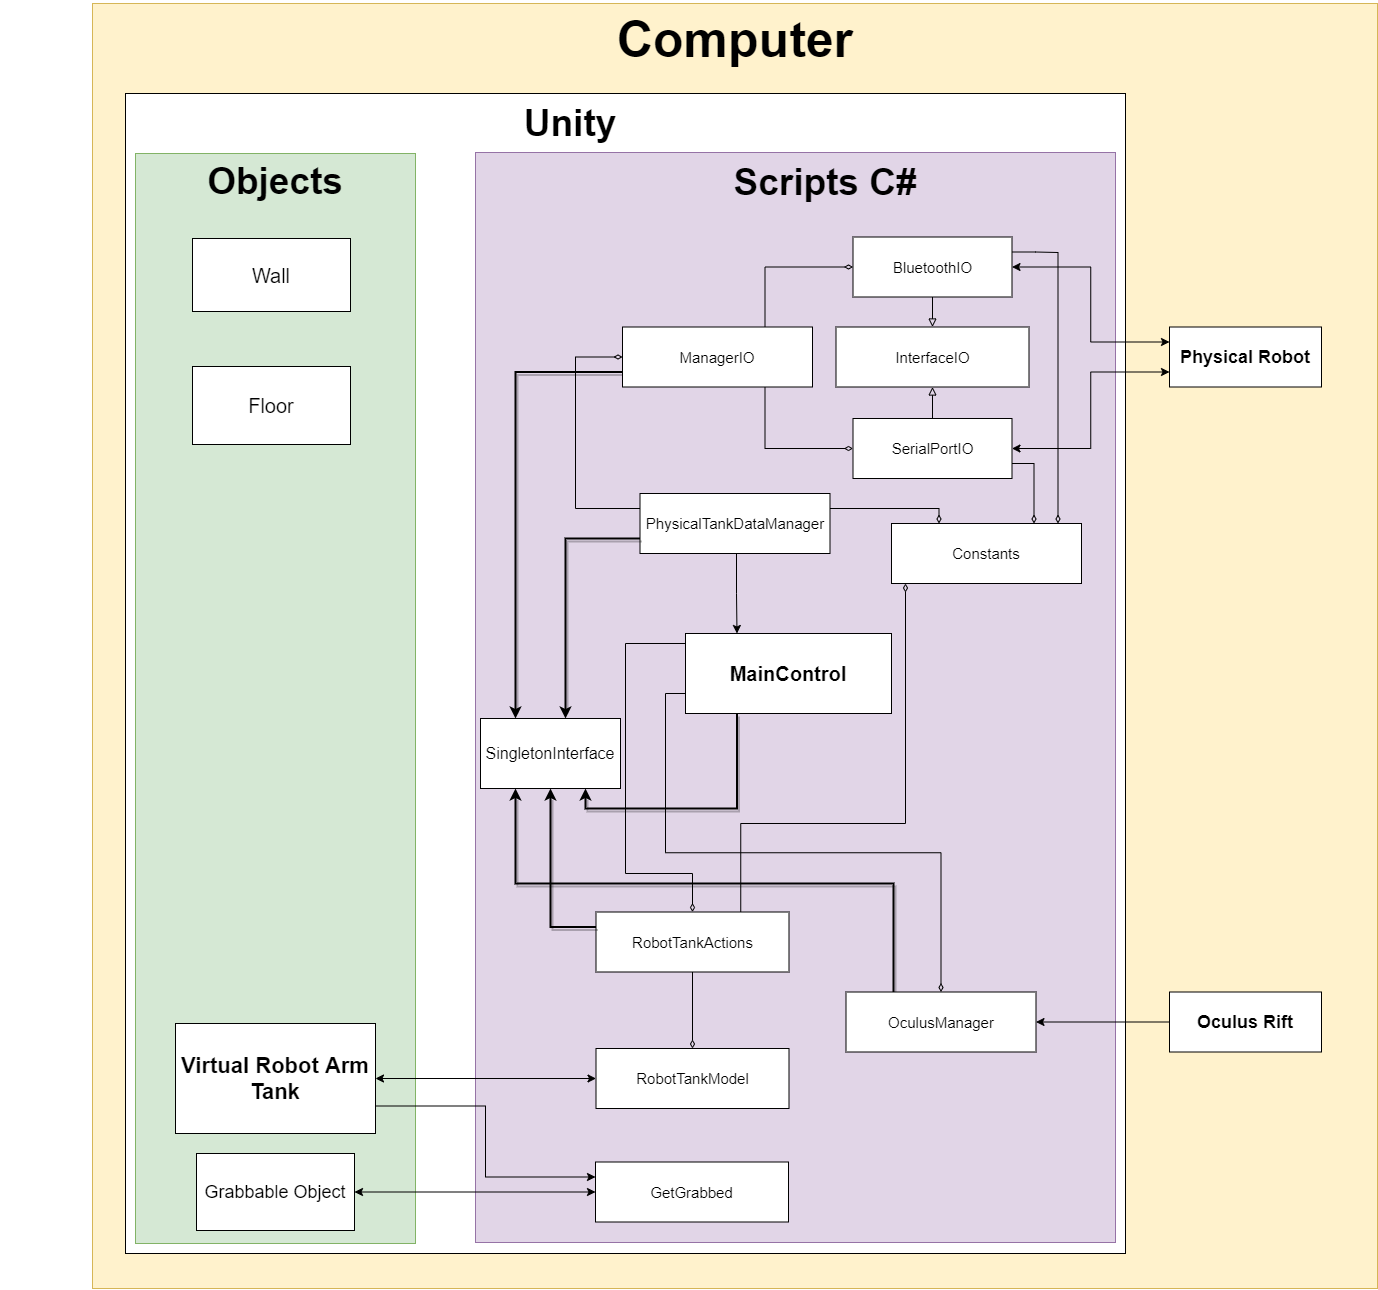

The diagram above was exported from draw.io. Its source (the exported page's mxGraphModel, read from the mxfile embedded in the PNG):
<mxGraphModel dx="5255" dy="1783" grid="1" gridSize="10" guides="1" tooltips="1" connect="1" arrows="1" fold="1" page="1" pageScale="1" pageWidth="850" pageHeight="1100" math="0" shadow="0">
  <root>
    <mxCell id="0" />
    <mxCell id="1" parent="0" />
    <mxCell id="pM2XGTTBJihwnkNe8BIH-79" value="" style="whiteSpace=wrap;html=1;aspect=fixed;fillColor=#fff2cc;strokeColor=#d6b656;" parent="1" vertex="1">
      <mxGeometry x="-1043" y="40" width="1285" height="1285" as="geometry" />
    </mxCell>
    <mxCell id="pM2XGTTBJihwnkNe8BIH-147" value="" style="rounded=0;whiteSpace=wrap;html=1;fontSize=16;" parent="1" vertex="1">
      <mxGeometry x="-1010" y="130" width="1000" height="1160" as="geometry" />
    </mxCell>
    <mxCell id="pM2XGTTBJihwnkNe8BIH-148" value="Computer" style="text;html=1;strokeColor=none;fillColor=none;align=center;verticalAlign=middle;whiteSpace=wrap;rounded=0;fontSize=50;fontStyle=1" parent="1" vertex="1">
      <mxGeometry x="-680.5" y="37" width="560" height="78" as="geometry" />
    </mxCell>
    <mxCell id="pM2XGTTBJihwnkNe8BIH-149" value="Unity" style="text;html=1;strokeColor=none;fillColor=none;align=center;verticalAlign=middle;whiteSpace=wrap;rounded=0;fontSize=37;fontStyle=1" parent="1" vertex="1">
      <mxGeometry x="-840" y="130" width="550" height="60" as="geometry" />
    </mxCell>
    <mxCell id="-z4W4mjomWV5HzV91N1e-25" value="" style="rounded=0;whiteSpace=wrap;html=1;fontSize=18;fillColor=#d5e8d4;strokeColor=#82b366;" parent="1" vertex="1">
      <mxGeometry x="-1000" y="190" width="280" height="1090" as="geometry" />
    </mxCell>
    <mxCell id="-z4W4mjomWV5HzV91N1e-26" value="Objects" style="text;html=1;strokeColor=none;fillColor=none;align=center;verticalAlign=middle;whiteSpace=wrap;rounded=0;fontSize=37;fontStyle=1" parent="1" vertex="1">
      <mxGeometry x="-1135" y="187.5" width="550" height="60" as="geometry" />
    </mxCell>
    <mxCell id="-z4W4mjomWV5HzV91N1e-28" value="" style="rounded=0;whiteSpace=wrap;html=1;fontSize=18;fillColor=#e1d5e7;strokeColor=#9673a6;" parent="1" vertex="1">
      <mxGeometry x="-660" y="189" width="640" height="1090" as="geometry" />
    </mxCell>
    <mxCell id="pM2XGTTBJihwnkNe8BIH-81" value="Physical Robot" style="whiteSpace=wrap;html=1;align=center;fontSize=18;fontStyle=1" parent="1" vertex="1">
      <mxGeometry x="34" y="363.5" width="152" height="60" as="geometry" />
    </mxCell>
    <mxCell id="pM2XGTTBJihwnkNe8BIH-92" value="Oculus Rift" style="whiteSpace=wrap;html=1;align=center;fontSize=18;fontStyle=1" parent="1" vertex="1">
      <mxGeometry x="34" y="1028.5" width="152" height="60" as="geometry" />
    </mxCell>
    <mxCell id="-z4W4mjomWV5HzV91N1e-4" value="InterfaceIO" style="whiteSpace=wrap;html=1;align=center;fontSize=15;" parent="1" vertex="1">
      <mxGeometry x="-299.5" y="363.5" width="193" height="60" as="geometry" />
    </mxCell>
    <mxCell id="-z4W4mjomWV5HzV91N1e-8" style="edgeStyle=orthogonalEdgeStyle;rounded=0;orthogonalLoop=1;jettySize=auto;html=1;entryX=0;entryY=0.25;entryDx=0;entryDy=0;fontSize=12;startArrow=classic;startFill=1;" parent="1" source="-z4W4mjomWV5HzV91N1e-5" target="pM2XGTTBJihwnkNe8BIH-81" edge="1">
      <mxGeometry relative="1" as="geometry" />
    </mxCell>
    <mxCell id="-z4W4mjomWV5HzV91N1e-11" style="edgeStyle=orthogonalEdgeStyle;rounded=0;orthogonalLoop=1;jettySize=auto;html=1;entryX=0.5;entryY=0;entryDx=0;entryDy=0;fontSize=12;endArrow=block;endFill=0;" parent="1" source="-z4W4mjomWV5HzV91N1e-5" target="-z4W4mjomWV5HzV91N1e-4" edge="1">
      <mxGeometry relative="1" as="geometry" />
    </mxCell>
    <mxCell id="-z4W4mjomWV5HzV91N1e-5" value="BluetoothIO" style="whiteSpace=wrap;html=1;align=center;fontSize=15;" parent="1" vertex="1">
      <mxGeometry x="-282.5" y="273.5" width="159" height="60" as="geometry" />
    </mxCell>
    <mxCell id="-z4W4mjomWV5HzV91N1e-9" style="edgeStyle=orthogonalEdgeStyle;rounded=0;orthogonalLoop=1;jettySize=auto;html=1;entryX=0;entryY=0.75;entryDx=0;entryDy=0;fontSize=12;startArrow=classic;startFill=1;" parent="1" source="-z4W4mjomWV5HzV91N1e-6" target="pM2XGTTBJihwnkNe8BIH-81" edge="1">
      <mxGeometry relative="1" as="geometry" />
    </mxCell>
    <mxCell id="-z4W4mjomWV5HzV91N1e-10" style="edgeStyle=orthogonalEdgeStyle;rounded=0;orthogonalLoop=1;jettySize=auto;html=1;entryX=0.5;entryY=1;entryDx=0;entryDy=0;fontSize=12;endArrow=block;endFill=0;" parent="1" source="-z4W4mjomWV5HzV91N1e-6" target="-z4W4mjomWV5HzV91N1e-4" edge="1">
      <mxGeometry relative="1" as="geometry" />
    </mxCell>
    <mxCell id="-z4W4mjomWV5HzV91N1e-6" value="SerialPortIO" style="whiteSpace=wrap;html=1;align=center;fontSize=15;" parent="1" vertex="1">
      <mxGeometry x="-282.5" y="455" width="159" height="60" as="geometry" />
    </mxCell>
    <mxCell id="-z4W4mjomWV5HzV91N1e-75" style="edgeStyle=orthogonalEdgeStyle;rounded=0;orthogonalLoop=1;jettySize=auto;html=1;exitX=0.25;exitY=1;exitDx=0;exitDy=0;shadow=1;startArrow=none;startFill=0;endArrow=classic;endFill=1;strokeWidth=2;fontSize=16;entryX=0.75;entryY=1;entryDx=0;entryDy=0;" parent="1" source="-z4W4mjomWV5HzV91N1e-12" target="-z4W4mjomWV5HzV91N1e-48" edge="1">
      <mxGeometry relative="1" as="geometry" />
    </mxCell>
    <mxCell id="-z4W4mjomWV5HzV91N1e-12" value="MainControl" style="whiteSpace=wrap;html=1;align=center;fontSize=20;fontStyle=1" parent="1" vertex="1">
      <mxGeometry x="-450" y="670" width="206" height="80" as="geometry" />
    </mxCell>
    <mxCell id="-z4W4mjomWV5HzV91N1e-15" style="edgeStyle=orthogonalEdgeStyle;rounded=0;orthogonalLoop=1;jettySize=auto;html=1;exitX=0.75;exitY=1;exitDx=0;exitDy=0;entryX=0;entryY=0.5;entryDx=0;entryDy=0;startArrow=none;startFill=0;endArrow=diamondThin;endFill=0;fontSize=18;" parent="1" source="-z4W4mjomWV5HzV91N1e-13" target="-z4W4mjomWV5HzV91N1e-6" edge="1">
      <mxGeometry relative="1" as="geometry" />
    </mxCell>
    <mxCell id="-z4W4mjomWV5HzV91N1e-16" style="edgeStyle=orthogonalEdgeStyle;rounded=0;orthogonalLoop=1;jettySize=auto;html=1;exitX=0.75;exitY=0;exitDx=0;exitDy=0;entryX=0;entryY=0.5;entryDx=0;entryDy=0;startArrow=none;startFill=0;endArrow=diamondThin;endFill=0;fontSize=18;" parent="1" source="-z4W4mjomWV5HzV91N1e-13" target="-z4W4mjomWV5HzV91N1e-5" edge="1">
      <mxGeometry relative="1" as="geometry" />
    </mxCell>
    <mxCell id="-z4W4mjomWV5HzV91N1e-73" style="edgeStyle=orthogonalEdgeStyle;rounded=0;orthogonalLoop=1;jettySize=auto;html=1;exitX=0;exitY=0.75;exitDx=0;exitDy=0;shadow=1;startArrow=none;startFill=0;endArrow=classic;endFill=1;fontSize=16;strokeWidth=2;" parent="1" source="-z4W4mjomWV5HzV91N1e-13" target="-z4W4mjomWV5HzV91N1e-48" edge="1">
      <mxGeometry relative="1" as="geometry">
        <Array as="points">
          <mxPoint x="-620" y="409" />
        </Array>
      </mxGeometry>
    </mxCell>
    <mxCell id="-z4W4mjomWV5HzV91N1e-13" value="ManagerIO" style="whiteSpace=wrap;html=1;align=center;fontSize=15;" parent="1" vertex="1">
      <mxGeometry x="-513" y="363.5" width="190" height="60" as="geometry" />
    </mxCell>
    <mxCell id="-z4W4mjomWV5HzV91N1e-23" style="edgeStyle=orthogonalEdgeStyle;rounded=0;orthogonalLoop=1;jettySize=auto;html=1;exitX=1;exitY=0.5;exitDx=0;exitDy=0;entryX=0;entryY=0.5;entryDx=0;entryDy=0;startArrow=classic;startFill=1;endArrow=none;endFill=0;fontSize=18;" parent="1" source="-z4W4mjomWV5HzV91N1e-18" target="pM2XGTTBJihwnkNe8BIH-92" edge="1">
      <mxGeometry relative="1" as="geometry">
        <Array as="points" />
      </mxGeometry>
    </mxCell>
    <mxCell id="-z4W4mjomWV5HzV91N1e-71" style="edgeStyle=orthogonalEdgeStyle;rounded=0;orthogonalLoop=1;jettySize=auto;html=1;exitX=0.25;exitY=0;exitDx=0;exitDy=0;entryX=0.25;entryY=1;entryDx=0;entryDy=0;shadow=1;startArrow=none;startFill=0;endArrow=classic;endFill=1;fontSize=16;strokeWidth=2;" parent="1" source="-z4W4mjomWV5HzV91N1e-18" target="-z4W4mjomWV5HzV91N1e-48" edge="1">
      <mxGeometry relative="1" as="geometry">
        <Array as="points">
          <mxPoint x="-242" y="920" />
          <mxPoint x="-620" y="920" />
        </Array>
      </mxGeometry>
    </mxCell>
    <mxCell id="-z4W4mjomWV5HzV91N1e-18" value="OculusManager" style="whiteSpace=wrap;html=1;align=center;fontSize=15;" parent="1" vertex="1">
      <mxGeometry x="-289.5" y="1028.5" width="190" height="60" as="geometry" />
    </mxCell>
    <mxCell id="-z4W4mjomWV5HzV91N1e-24" value="RobotTankModel" style="whiteSpace=wrap;html=1;align=center;fontSize=15;" parent="1" vertex="1">
      <mxGeometry x="-539.5" y="1085" width="193" height="60" as="geometry" />
    </mxCell>
    <mxCell id="-z4W4mjomWV5HzV91N1e-29" value="Scripts C#" style="text;html=1;strokeColor=none;fillColor=none;align=center;verticalAlign=middle;whiteSpace=wrap;rounded=0;fontSize=37;fontStyle=1" parent="1" vertex="1">
      <mxGeometry x="-585" y="188.5" width="550" height="60" as="geometry" />
    </mxCell>
    <mxCell id="-z4W4mjomWV5HzV91N1e-37" style="edgeStyle=orthogonalEdgeStyle;rounded=0;orthogonalLoop=1;jettySize=auto;html=1;entryX=0;entryY=0.5;entryDx=0;entryDy=0;startArrow=classic;startFill=1;endArrow=classic;endFill=1;fontSize=18;" parent="1" source="-z4W4mjomWV5HzV91N1e-31" target="-z4W4mjomWV5HzV91N1e-24" edge="1">
      <mxGeometry relative="1" as="geometry" />
    </mxCell>
    <mxCell id="-z4W4mjomWV5HzV91N1e-41" style="edgeStyle=orthogonalEdgeStyle;rounded=0;orthogonalLoop=1;jettySize=auto;html=1;exitX=1;exitY=0.75;exitDx=0;exitDy=0;entryX=0;entryY=0.25;entryDx=0;entryDy=0;startArrow=none;startFill=0;endArrow=classic;endFill=1;fontSize=18;" parent="1" source="-z4W4mjomWV5HzV91N1e-31" target="-z4W4mjomWV5HzV91N1e-38" edge="1">
      <mxGeometry relative="1" as="geometry" />
    </mxCell>
    <mxCell id="-z4W4mjomWV5HzV91N1e-31" value="&lt;span style=&quot;font-size: 22px ; font-weight: 700&quot;&gt;Virtual Robot Arm Tank&lt;/span&gt;" style="whiteSpace=wrap;html=1;align=center;fontSize=15;" parent="1" vertex="1">
      <mxGeometry x="-960" y="1060" width="200" height="110" as="geometry" />
    </mxCell>
    <mxCell id="-z4W4mjomWV5HzV91N1e-32" value="&lt;span style=&quot;font-size: 20px;&quot;&gt;Floor&lt;br style=&quot;font-size: 20px;&quot;&gt;&lt;/span&gt;" style="whiteSpace=wrap;html=1;align=center;fontSize=20;fontStyle=0" parent="1" vertex="1">
      <mxGeometry x="-943" y="403" width="158" height="78" as="geometry" />
    </mxCell>
    <mxCell id="-z4W4mjomWV5HzV91N1e-40" style="edgeStyle=orthogonalEdgeStyle;rounded=0;orthogonalLoop=1;jettySize=auto;html=1;exitX=1;exitY=0.5;exitDx=0;exitDy=0;entryX=0;entryY=0.5;entryDx=0;entryDy=0;startArrow=classic;startFill=1;endArrow=classic;endFill=1;fontSize=18;" parent="1" source="-z4W4mjomWV5HzV91N1e-35" target="-z4W4mjomWV5HzV91N1e-38" edge="1">
      <mxGeometry relative="1" as="geometry" />
    </mxCell>
    <mxCell id="-z4W4mjomWV5HzV91N1e-35" value="Grabbable Object" style="whiteSpace=wrap;html=1;align=center;fontSize=18;fontStyle=0" parent="1" vertex="1">
      <mxGeometry x="-939" y="1190" width="158" height="77" as="geometry" />
    </mxCell>
    <mxCell id="-z4W4mjomWV5HzV91N1e-36" value="&lt;span style=&quot;font-size: 20px;&quot;&gt;Wall&lt;/span&gt;" style="whiteSpace=wrap;html=1;align=center;fontSize=20;fontStyle=0" parent="1" vertex="1">
      <mxGeometry x="-943" y="275" width="158" height="73" as="geometry" />
    </mxCell>
    <mxCell id="-z4W4mjomWV5HzV91N1e-38" value="GetGrabbed" style="whiteSpace=wrap;html=1;align=center;fontSize=15;" parent="1" vertex="1">
      <mxGeometry x="-540" y="1198.5" width="193" height="60" as="geometry" />
    </mxCell>
    <mxCell id="-z4W4mjomWV5HzV91N1e-47" style="edgeStyle=orthogonalEdgeStyle;rounded=0;orthogonalLoop=1;jettySize=auto;html=1;exitX=0.5;exitY=1;exitDx=0;exitDy=0;entryX=0.5;entryY=0;entryDx=0;entryDy=0;startArrow=none;startFill=0;endArrow=diamondThin;endFill=0;fontSize=20;" parent="1" source="-z4W4mjomWV5HzV91N1e-45" target="-z4W4mjomWV5HzV91N1e-24" edge="1">
      <mxGeometry relative="1" as="geometry" />
    </mxCell>
    <mxCell id="-z4W4mjomWV5HzV91N1e-45" value="RobotTankActions" style="whiteSpace=wrap;html=1;align=center;fontSize=15;" parent="1" vertex="1">
      <mxGeometry x="-539.5" y="948.5" width="193" height="60" as="geometry" />
    </mxCell>
    <mxCell id="-z4W4mjomWV5HzV91N1e-48" value="SingletonInterface" style="whiteSpace=wrap;html=1;align=center;fontSize=16;" parent="1" vertex="1">
      <mxGeometry x="-655" y="755" width="140" height="70" as="geometry" />
    </mxCell>
    <mxCell id="-z4W4mjomWV5HzV91N1e-66" style="edgeStyle=orthogonalEdgeStyle;rounded=0;orthogonalLoop=1;jettySize=auto;html=1;exitX=0;exitY=0.75;exitDx=0;exitDy=0;entryX=0.5;entryY=0;entryDx=0;entryDy=0;startArrow=none;startFill=0;endArrow=diamondThin;endFill=0;fontSize=20;" parent="1" source="-z4W4mjomWV5HzV91N1e-12" target="-z4W4mjomWV5HzV91N1e-18" edge="1">
      <mxGeometry relative="1" as="geometry" />
    </mxCell>
    <mxCell id="-z4W4mjomWV5HzV91N1e-67" style="edgeStyle=orthogonalEdgeStyle;rounded=0;orthogonalLoop=1;jettySize=auto;html=1;exitX=0;exitY=0.5;exitDx=0;exitDy=0;entryX=0.5;entryY=0;entryDx=0;entryDy=0;startArrow=none;startFill=0;endArrow=diamondThin;endFill=0;fontSize=20;" parent="1" source="-z4W4mjomWV5HzV91N1e-12" target="-z4W4mjomWV5HzV91N1e-45" edge="1">
      <mxGeometry relative="1" as="geometry">
        <Array as="points">
          <mxPoint x="-510" y="680" />
          <mxPoint x="-510" y="910" />
          <mxPoint x="-443" y="910" />
        </Array>
      </mxGeometry>
    </mxCell>
    <mxCell id="-z4W4mjomWV5HzV91N1e-69" style="edgeStyle=orthogonalEdgeStyle;rounded=0;orthogonalLoop=1;jettySize=auto;html=1;exitX=0;exitY=0.25;exitDx=0;exitDy=0;entryX=0;entryY=0.5;entryDx=0;entryDy=0;startArrow=none;startFill=0;endArrow=diamondThin;endFill=0;fontSize=20;" parent="1" source="wGL5eZLGcmKoDoTxkBp_-2" target="-z4W4mjomWV5HzV91N1e-13" edge="1">
      <mxGeometry relative="1" as="geometry">
        <Array as="points">
          <mxPoint x="-560" y="545" />
          <mxPoint x="-560" y="394" />
        </Array>
      </mxGeometry>
    </mxCell>
    <mxCell id="wGL5eZLGcmKoDoTxkBp_-1" value="Constants" style="whiteSpace=wrap;html=1;align=center;fontSize=15;" vertex="1" parent="1">
      <mxGeometry x="-244" y="560" width="190" height="60" as="geometry" />
    </mxCell>
    <mxCell id="wGL5eZLGcmKoDoTxkBp_-3" style="edgeStyle=orthogonalEdgeStyle;rounded=0;orthogonalLoop=1;jettySize=auto;html=1;entryX=0.25;entryY=0;entryDx=0;entryDy=0;" edge="1" parent="1" source="wGL5eZLGcmKoDoTxkBp_-2" target="-z4W4mjomWV5HzV91N1e-12">
      <mxGeometry relative="1" as="geometry">
        <Array as="points">
          <mxPoint x="-399" y="630" />
          <mxPoint x="-398" y="630" />
        </Array>
      </mxGeometry>
    </mxCell>
    <mxCell id="wGL5eZLGcmKoDoTxkBp_-2" value="PhysicalTankDataManager" style="whiteSpace=wrap;html=1;align=center;fontSize=15;" vertex="1" parent="1">
      <mxGeometry x="-495.5" y="530" width="190" height="60" as="geometry" />
    </mxCell>
    <mxCell id="wGL5eZLGcmKoDoTxkBp_-4" style="edgeStyle=orthogonalEdgeStyle;rounded=0;orthogonalLoop=1;jettySize=auto;html=1;exitX=0;exitY=0.75;exitDx=0;exitDy=0;shadow=1;startArrow=none;startFill=0;endArrow=classic;endFill=1;fontSize=16;strokeWidth=2;" edge="1" parent="1" source="wGL5eZLGcmKoDoTxkBp_-2" target="-z4W4mjomWV5HzV91N1e-48">
      <mxGeometry relative="1" as="geometry">
        <Array as="points">
          <mxPoint x="-570" y="575" />
        </Array>
        <mxPoint x="-503" y="418.5" as="sourcePoint" />
        <mxPoint x="-570" y="765" as="targetPoint" />
      </mxGeometry>
    </mxCell>
    <mxCell id="wGL5eZLGcmKoDoTxkBp_-5" style="edgeStyle=orthogonalEdgeStyle;rounded=0;orthogonalLoop=1;jettySize=auto;html=1;exitX=0;exitY=0.25;exitDx=0;exitDy=0;entryX=0.5;entryY=1;entryDx=0;entryDy=0;shadow=1;startArrow=none;startFill=0;endArrow=classic;endFill=1;fontSize=16;strokeWidth=2;" edge="1" parent="1" source="-z4W4mjomWV5HzV91N1e-45" target="-z4W4mjomWV5HzV91N1e-48">
      <mxGeometry relative="1" as="geometry">
        <Array as="points">
          <mxPoint x="-585" y="964" />
        </Array>
        <mxPoint x="-232" y="1038.5" as="sourcePoint" />
        <mxPoint x="-610" y="835" as="targetPoint" />
      </mxGeometry>
    </mxCell>
    <mxCell id="wGL5eZLGcmKoDoTxkBp_-6" style="edgeStyle=orthogonalEdgeStyle;rounded=0;orthogonalLoop=1;jettySize=auto;html=1;exitX=1;exitY=0.75;exitDx=0;exitDy=0;entryX=0.75;entryY=0;entryDx=0;entryDy=0;startArrow=none;startFill=0;endArrow=diamondThin;endFill=0;fontSize=20;" edge="1" parent="1" source="-z4W4mjomWV5HzV91N1e-6" target="wGL5eZLGcmKoDoTxkBp_-1">
      <mxGeometry relative="1" as="geometry">
        <Array as="points">
          <mxPoint x="-102" y="500" />
        </Array>
        <mxPoint x="-485.5" y="555" as="sourcePoint" />
        <mxPoint x="-503" y="403.5" as="targetPoint" />
      </mxGeometry>
    </mxCell>
    <mxCell id="wGL5eZLGcmKoDoTxkBp_-7" style="edgeStyle=orthogonalEdgeStyle;rounded=0;orthogonalLoop=1;jettySize=auto;html=1;exitX=1;exitY=0.25;exitDx=0;exitDy=0;entryX=0.75;entryY=0;entryDx=0;entryDy=0;startArrow=none;startFill=0;endArrow=diamondThin;endFill=0;fontSize=20;" edge="1" parent="1" source="-z4W4mjomWV5HzV91N1e-5">
      <mxGeometry relative="1" as="geometry">
        <Array as="points">
          <mxPoint x="-100" y="289" />
          <mxPoint x="-77" y="289" />
        </Array>
        <mxPoint x="-99.49999999999955" y="500.0000000000001" as="sourcePoint" />
        <mxPoint x="-77.5" y="560.0000000000001" as="targetPoint" />
      </mxGeometry>
    </mxCell>
    <mxCell id="wGL5eZLGcmKoDoTxkBp_-8" style="edgeStyle=orthogonalEdgeStyle;rounded=0;orthogonalLoop=1;jettySize=auto;html=1;exitX=1;exitY=0.25;exitDx=0;exitDy=0;entryX=0.25;entryY=0;entryDx=0;entryDy=0;startArrow=none;startFill=0;endArrow=diamondThin;endFill=0;fontSize=20;" edge="1" parent="1" source="wGL5eZLGcmKoDoTxkBp_-2" target="wGL5eZLGcmKoDoTxkBp_-1">
      <mxGeometry relative="1" as="geometry">
        <Array as="points">
          <mxPoint x="-196" y="545" />
        </Array>
        <mxPoint x="-290" y="537.5" as="sourcePoint" />
        <mxPoint x="-268" y="597.5" as="targetPoint" />
      </mxGeometry>
    </mxCell>
    <mxCell id="wGL5eZLGcmKoDoTxkBp_-9" style="edgeStyle=orthogonalEdgeStyle;rounded=0;orthogonalLoop=1;jettySize=auto;html=1;exitX=0.75;exitY=0;exitDx=0;exitDy=0;startArrow=none;startFill=0;endArrow=diamondThin;endFill=0;fontSize=20;" edge="1" parent="1" source="-z4W4mjomWV5HzV91N1e-45" target="wGL5eZLGcmKoDoTxkBp_-1">
      <mxGeometry relative="1" as="geometry">
        <Array as="points">
          <mxPoint x="-395" y="860" />
          <mxPoint x="-230" y="860" />
        </Array>
        <mxPoint x="-323" y="637.5" as="sourcePoint" />
        <mxPoint x="-214" y="652.5" as="targetPoint" />
      </mxGeometry>
    </mxCell>
  </root>
</mxGraphModel>